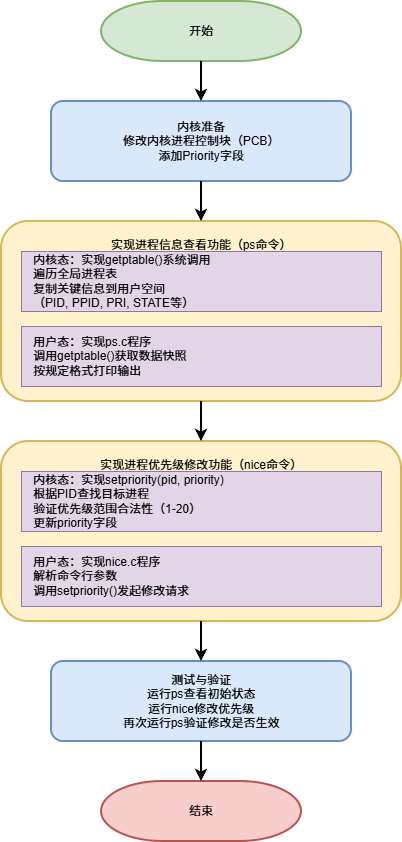

The diagram above was exported from draw.io. Its source (the exported page's mxGraphModel, read from the mxfile embedded in the PNG):
<mxGraphModel dx="698" dy="601" grid="1" gridSize="10" guides="1" tooltips="1" connect="1" arrows="1" fold="1" page="1" pageScale="1" pageWidth="1169" pageHeight="1654" math="0" shadow="0">
  <root>
    <mxCell id="0" />
    <mxCell id="1" parent="0" />
    <mxCell id="start" value="开始" style="strokeWidth=2;html=1;shape=mxgraph.flowchart.terminator;whiteSpace=wrap;fillColor=#d5e8d4;strokeColor=#82b366;" parent="1" vertex="1">
      <mxGeometry x="485" y="40" width="200" height="60" as="geometry" />
    </mxCell>
    <mxCell id="kernel-prep" value="内核准备&lt;br&gt;修改内核进程控制块（PCB）&lt;br&gt;添加Priority字段" style="rounded=1;whiteSpace=wrap;html=1;strokeWidth=2;fillColor=#dae8fc;strokeColor=#6c8ebf;align=center;" parent="1" vertex="1">
      <mxGeometry x="435" y="140" width="300" height="80" as="geometry" />
    </mxCell>
    <mxCell id="ps-container" value="实现进程信息查看功能（ps命令）" style="rounded=1;whiteSpace=wrap;html=1;strokeWidth=2;fillColor=#fff2cc;strokeColor=#d6b656;align=center;verticalAlign=top;spacingTop=10;" parent="1" vertex="1">
      <mxGeometry x="385" y="260" width="400" height="180" as="geometry" />
    </mxCell>
    <mxCell id="ps-kernel" value="内核态：实现getptable()系统调用&lt;br&gt;遍历全局进程表&lt;br&gt;复制关键信息到用户空间&lt;br&gt;（PID, PPID, PRI, STATE等）" style="rounded=0;whiteSpace=wrap;html=1;strokeWidth=1;fillColor=#e1d5e7;strokeColor=#9673a6;align=left;spacingLeft=10;" parent="1" vertex="1">
      <mxGeometry x="405" y="290" width="360" height="60" as="geometry" />
    </mxCell>
    <mxCell id="ps-user" value="用户态：实现ps.c程序&lt;br&gt;调用getptable()获取数据快照&lt;br&gt;按规定格式打印输出" style="rounded=0;whiteSpace=wrap;html=1;strokeWidth=1;fillColor=#e1d5e7;strokeColor=#9673a6;align=left;spacingLeft=10;" parent="1" vertex="1">
      <mxGeometry x="405" y="365" width="360" height="60" as="geometry" />
    </mxCell>
    <mxCell id="nice-container" value="实现进程优先级修改功能（nice命令）" style="rounded=1;whiteSpace=wrap;html=1;strokeWidth=2;fillColor=#fff2cc;strokeColor=#d6b656;align=center;verticalAlign=top;spacingTop=10;" parent="1" vertex="1">
      <mxGeometry x="385" y="480" width="400" height="180" as="geometry" />
    </mxCell>
    <mxCell id="nice-kernel" value="内核态：实现setpriority(pid, priority)&lt;br&gt;根据PID查找目标进程&lt;br&gt;验证优先级范围合法性（1-20）&lt;br&gt;更新priority字段" style="rounded=0;whiteSpace=wrap;html=1;strokeWidth=1;fillColor=#e1d5e7;strokeColor=#9673a6;align=left;spacingLeft=10;" parent="1" vertex="1">
      <mxGeometry x="405" y="510" width="360" height="60" as="geometry" />
    </mxCell>
    <mxCell id="nice-user" value="用户态：实现nice.c程序&lt;br&gt;解析命令行参数&lt;br&gt;调用setpriority()发起修改请求" style="rounded=0;whiteSpace=wrap;html=1;strokeWidth=1;fillColor=#e1d5e7;strokeColor=#9673a6;align=left;spacingLeft=10;" parent="1" vertex="1">
      <mxGeometry x="405" y="585" width="360" height="60" as="geometry" />
    </mxCell>
    <mxCell id="test" value="测试与验证&lt;br&gt;运行ps查看初始状态&lt;br&gt;运行nice修改优先级&lt;br&gt;再次运行ps验证修改是否生效" style="rounded=1;whiteSpace=wrap;html=1;strokeWidth=2;fillColor=#dae8fc;strokeColor=#6c8ebf;align=center;" parent="1" vertex="1">
      <mxGeometry x="435" y="700" width="300" height="80" as="geometry" />
    </mxCell>
    <mxCell id="end" value="结束" style="strokeWidth=2;html=1;shape=mxgraph.flowchart.terminator;whiteSpace=wrap;fillColor=#f8cecc;strokeColor=#b85450;" parent="1" vertex="1">
      <mxGeometry x="485" y="820" width="200" height="60" as="geometry" />
    </mxCell>
    <mxCell id="edge1" value="" style="edgeStyle=orthogonalEdgeStyle;rounded=0;orthogonalLoop=1;jettySize=auto;html=1;strokeWidth=2;endArrow=classic;endFill=1;" parent="1" source="start" target="kernel-prep" edge="1">
      <mxGeometry relative="1" as="geometry" />
    </mxCell>
    <mxCell id="edge2" value="" style="edgeStyle=orthogonalEdgeStyle;rounded=0;orthogonalLoop=1;jettySize=auto;html=1;strokeWidth=2;endArrow=classic;endFill=1;" parent="1" source="kernel-prep" target="ps-container" edge="1">
      <mxGeometry relative="1" as="geometry" />
    </mxCell>
    <mxCell id="edge3" value="" style="edgeStyle=orthogonalEdgeStyle;rounded=0;orthogonalLoop=1;jettySize=auto;html=1;strokeWidth=2;endArrow=classic;endFill=1;" parent="1" source="ps-container" target="nice-container" edge="1">
      <mxGeometry relative="1" as="geometry" />
    </mxCell>
    <mxCell id="edge4" value="" style="edgeStyle=orthogonalEdgeStyle;rounded=0;orthogonalLoop=1;jettySize=auto;html=1;strokeWidth=2;endArrow=classic;endFill=1;" parent="1" source="nice-container" target="test" edge="1">
      <mxGeometry relative="1" as="geometry" />
    </mxCell>
    <mxCell id="edge5" value="" style="edgeStyle=orthogonalEdgeStyle;rounded=0;orthogonalLoop=1;jettySize=auto;html=1;strokeWidth=2;endArrow=classic;endFill=1;" parent="1" source="test" target="end" edge="1">
      <mxGeometry relative="1" as="geometry" />
    </mxCell>
  </root>
</mxGraphModel>